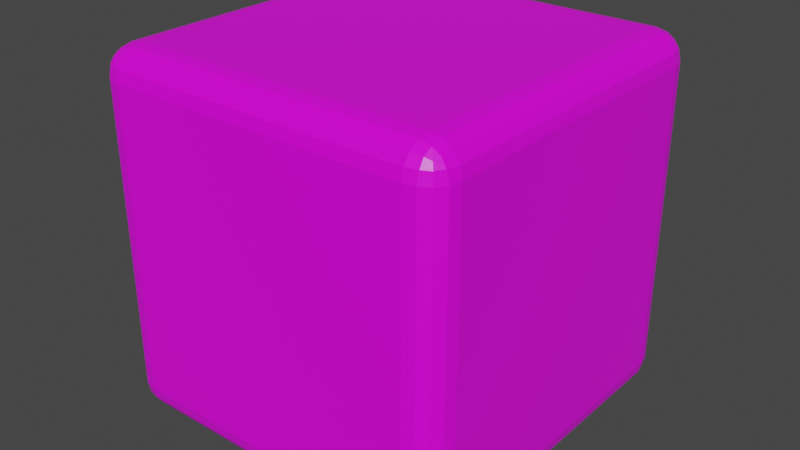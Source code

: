 # Source: D6.blend  (saved by Blender 2.80.75; exported with 4.5.12 LTS)
import bpy
from mathutils import Matrix  # noqa: F401  (used for matrix-valued properties, if any)

bpy.ops.wm.read_factory_settings(use_empty=True)
scene = bpy.context.scene
scene.name = 'Scene'

# ---- collections
col_collection = bpy.data.collections.new('Collection'); scene.collection.children.link(col_collection)

# ---- images (referenced by path relative to the original .blend; pixels are not part of the script)
import os
ASSET_DIR = os.environ.get("B2B_ASSET_DIR", "")  # directory of the original .blend (textures are referenced by path, not embedded)
HERE = os.path.dirname(os.path.abspath(__file__))  # packed textures are extracted next to this script under _unpacked/

def load_image(name, relpath, width, height, colorspace="sRGB"):
    """Load a texture the original file referenced (path relative to the .blend, or extracted next to this script)."""
    p = next((c for c in (os.path.join(HERE, relpath), os.path.join(ASSET_DIR, relpath)) if relpath and os.path.exists(c)), "")
    if p:
        img = bpy.data.images.load(p, check_existing=True)
        img.name = name
    else:  # same state as the original file: an image datablock whose file is absent (Cycles renders it pink)
        img = bpy.data.images.new(name, width, height)
        img.source = "FILE"
        img.filepath = "//" + (relpath or name)
    img.colorspace_settings.name = colorspace
    return img
img_d6 = load_image('D6', 'Textures/D6.png', 1024, 1024, 'sRGB')

# ---- materials (node trees are filled in below, after node groups)
mat_material = bpy.data.materials.new('Material')
mat_material.alpha_threshold = 0.0
mat_material.use_transparent_shadow = False
mat_material.line_color = (0.0, 0.0, 0.0, 1.0)
mat_die = bpy.data.materials.new('Die')
mat_die.use_transparent_shadow = False

# ---- material node trees
mat_material.use_nodes = True; mat_material.node_tree.nodes.clear()
_N = mat_material.node_tree.nodes; _L = mat_material.node_tree.links
n0 = _N.new('ShaderNodeOutputMaterial'); n0.name = 'Material Output'; n0.location = (300, 300)
n1 = _N.new('ShaderNodeBsdfPrincipled'); n1.name = 'Principled BSDF'; n1.location = (10, 300)
n1.distribution = 'GGX'
n1.subsurface_method = 'BURLEY'
n1.inputs[2].default_value = 0.4
n1.inputs[3].default_value = 1.45
n1.inputs[27].default_value = (0.0, 0.0, 0.0, 1.0)
n1.inputs[28].default_value = 1.0
n2 = _N.new('ShaderNodeTexImage'); n2.name = 'Image Texture'; n2.location = (-190, 260)
n2.image = img_d6
_L.new(n1.outputs[0], n0.inputs[0])
_L.new(n2.outputs[0], n1.inputs[0])
n0.is_active_output = True
mat_die.use_nodes = True; mat_die.node_tree.nodes.clear()
_N = mat_die.node_tree.nodes; _L = mat_die.node_tree.links
n0 = _N.new('ShaderNodeOutputMaterial'); n0.name = 'Material Output'; n0.location = (300, 300)
n1 = _N.new('ShaderNodeBsdfPrincipled'); n1.name = 'Principled BSDF'; n1.location = (10, 300)
n1.distribution = 'GGX'
n1.subsurface_method = 'BURLEY'
n1.inputs[3].default_value = 1.45
n1.inputs[27].default_value = (0.0, 0.0, 0.0, 1.0)
n1.inputs[28].default_value = 1.0
n2 = _N.new('ShaderNodeTexImage'); n2.name = 'Image Texture'; n2.location = (-280, 260)
n2.image = img_d6
_L.new(n1.outputs[0], n0.inputs[0])
_L.new(n2.outputs[0], n1.inputs[0])
n0.is_active_output = True

# ---- world
world_world = bpy.data.worlds.new('World'); scene.world = world_world
world_world.use_nodes = True; world_world.node_tree.nodes.clear()
_N = world_world.node_tree.nodes; _L = world_world.node_tree.links
n0 = _N.new('ShaderNodeOutputWorld'); n0.name = 'World Output'; n0.location = (300, 300)
n1 = _N.new('ShaderNodeBackground'); n1.name = 'Background'; n1.location = (10, 300)
n1.inputs[0].default_value = (0.05088, 0.05088, 0.05088, 1.0)
_L.new(n1.outputs[0], n0.inputs[0])
n0.is_active_output = True
world_world.color = (0.05088, 0.05088, 0.05088)
world_world.use_sun_shadow = False
world_world.sun_shadow_jitter_overblur = 0.0

# ---- meshes
me_cube = bpy.data.meshes.new('Cube')
me_cube.from_pydata([(0.84, 1.0, 0.84), (0.84, 0.84, 1.0), (1.0, 0.84, 0.84), (0.84, 0.9878, 0.9012), (0.84, 0.9531, 0.9531), (0.9012, 0.9878, 0.84), (0.9028, 0.9731, 0.9028), (0.8996, 0.945, 0.945), (0.9324, 0.9324, 0.9324), (0.9012, 0.84, 0.9878), (0.9531, 0.84, 0.9531), (0.84, 0.9012, 0.9878), (0.9028, 0.9028, 0.9731), (0.945, 0.8996, 0.945), (0.9878, 0.9012, 0.84), (0.9531, 0.9531, 0.84), (0.9878, 0.84, 0.9012), (0.9731, 0.9028, 0.9028), (0.945, 0.945, 0.8996), (0.84, 0.84, -1.0), (0.84, 1.0, -0.84), (1.0, 0.84, -0.84), (0.84, 0.9012, -0.9878), (0.84, 0.9531, -0.9531), (0.9012, 0.84, -0.9878), (0.9028, 0.9028, -0.9731), (0.8996, 0.945, -0.945), (0.9324, 0.9324, -0.9324), (0.9012, 0.9878, -0.84), (0.9531, 0.9531, -0.84), (0.84, 0.9878, -0.9012), (0.9028, 0.9731, -0.9028), (0.945, 0.945, -0.8996), (0.9878, 0.84, -0.9012), (0.9531, 0.84, -0.9531), (0.9878, 0.9012, -0.84), (0.9731, 0.9028, -0.9028), (0.945, 0.8996, -0.945), (1.0, -0.84, 0.84), (0.84, -0.84, 1.0), (0.84, -1.0, 0.84), (0.9878, -0.84, 0.9012), (0.9531, -0.84, 0.9531), (0.9878, -0.9012, 0.84), (0.9731, -0.9028, 0.9028), (0.945, -0.8996, 0.945), (0.9324, -0.9324, 0.9324), (0.84, -0.9012, 0.9878), (0.84, -0.9531, 0.9531), (0.9012, -0.84, 0.9878), (0.9028, -0.9028, 0.9731), (0.8996, -0.945, 0.945), (0.9012, -0.9878, 0.84), (0.9531, -0.9531, 0.84), (0.84, -0.9878, 0.9012), (0.9028, -0.9731, 0.9028), (0.945, -0.945, 0.8996), (1.0, -0.84, -0.84), (0.84, -1.0, -0.84), (0.84, -0.84, -1.0), (0.9878, -0.9012, -0.84), (0.9531, -0.9531, -0.84), (0.9878, -0.84, -0.9012), (0.9731, -0.9028, -0.9028), (0.945, -0.945, -0.8996), (0.9324, -0.9324, -0.9324), (0.84, -0.9878, -0.9012), (0.84, -0.9531, -0.9531), (0.9012, -0.9878, -0.84), (0.9028, -0.9731, -0.9028), (0.8996, -0.945, -0.945), (0.9012, -0.84, -0.9878), (0.9531, -0.84, -0.9531), (0.84, -0.9012, -0.9878), (0.9028, -0.9028, -0.9731), (0.945, -0.8996, -0.945), (-0.84, 1.0, 0.84), (-1.0, 0.84, 0.84), (-0.84, 0.84, 1.0), (-0.9012, 0.9878, 0.84), (-0.9531, 0.9531, 0.84), (-0.84, 0.9878, 0.9012), (-0.9028, 0.9731, 0.9028), (-0.945, 0.945, 0.8996), (-0.9324, 0.9324, 0.9324), (-0.9878, 0.84, 0.9012), (-0.9531, 0.84, 0.9531), (-0.9878, 0.9012, 0.84), (-0.9731, 0.9028, 0.9028), (-0.945, 0.8996, 0.945), (-0.84, 0.9012, 0.9878), (-0.84, 0.9531, 0.9531), (-0.9012, 0.84, 0.9878), (-0.9028, 0.9028, 0.9731), (-0.8996, 0.945, 0.945), (-1.0, 0.84, -0.84), (-0.84, 1.0, -0.84), (-0.84, 0.84, -1.0), (-0.9878, 0.9012, -0.84), (-0.9531, 0.9531, -0.84), (-0.9878, 0.84, -0.9012), (-0.9731, 0.9028, -0.9028), (-0.945, 0.945, -0.8996), (-0.9324, 0.9324, -0.9324), (-0.84, 0.9878, -0.9012), (-0.84, 0.9531, -0.9531), (-0.9012, 0.9878, -0.84), (-0.9028, 0.9731, -0.9028), (-0.8996, 0.945, -0.945), (-0.9012, 0.84, -0.9878), (-0.9531, 0.84, -0.9531), (-0.84, 0.9012, -0.9878), (-0.9028, 0.9028, -0.9731), (-0.945, 0.8996, -0.945), (-1.0, -0.84, 0.84), (-0.84, -1.0, 0.84), (-0.84, -0.84, 1.0), (-0.9878, -0.9012, 0.84), (-0.9531, -0.9531, 0.84), (-0.9878, -0.84, 0.9012), (-0.9731, -0.9028, 0.9028), (-0.945, -0.945, 0.8996), (-0.9324, -0.9324, 0.9324), (-0.84, -0.9878, 0.9012), (-0.84, -0.9531, 0.9531), (-0.9012, -0.9878, 0.84), (-0.9028, -0.9731, 0.9028), (-0.8996, -0.945, 0.945), (-0.9012, -0.84, 0.9878), (-0.9531, -0.84, 0.9531), (-0.84, -0.9012, 0.9878), (-0.9028, -0.9028, 0.9731), (-0.945, -0.8996, 0.945), (-0.84, -0.84, -1.0), (-0.84, -1.0, -0.84), (-1.0, -0.84, -0.84), (-0.84, -0.9012, -0.9878), (-0.84, -0.9531, -0.9531), (-0.9012, -0.84, -0.9878), (-0.9028, -0.9028, -0.9731), (-0.8996, -0.945, -0.945), (-0.9324, -0.9324, -0.9324), (-0.9012, -0.9878, -0.84), (-0.9531, -0.9531, -0.84), (-0.84, -0.9878, -0.9012), (-0.9028, -0.9731, -0.9028), (-0.945, -0.945, -0.8996), (-0.9878, -0.84, -0.9012), (-0.9531, -0.84, -0.9531), (-0.9878, -0.9012, -0.84), (-0.9731, -0.9028, -0.9028), (-0.945, -0.8996, -0.945)], [], [(97, 19, 59, 133), (135, 114, 77, 95), (58, 40, 115, 134), (1, 78, 116, 39), (21, 2, 38, 57), (0, 3, 6, 5), (3, 4, 7, 6), (5, 6, 18, 15), (6, 7, 8, 18), (1, 9, 12, 11), (9, 10, 13, 12), (11, 12, 7, 4), (12, 13, 8, 7), (2, 14, 17, 16), (14, 15, 18, 17), (16, 17, 13, 10), (17, 18, 8, 13), (19, 22, 25, 24), (22, 23, 26, 25), (24, 25, 37, 34), (25, 26, 27, 37), (20, 28, 31, 30), (28, 29, 32, 31), (30, 31, 26, 23), (31, 32, 27, 26), (21, 33, 36, 35), (33, 34, 37, 36), (35, 36, 32, 29), (36, 37, 27, 32), (38, 41, 44, 43), (41, 42, 45, 44), (43, 44, 56, 53), (44, 45, 46, 56), (39, 47, 50, 49), (47, 48, 51, 50), (49, 50, 45, 42), (50, 51, 46, 45), (40, 52, 55, 54), (52, 53, 56, 55), (54, 55, 51, 48), (55, 56, 46, 51), (57, 60, 63, 62), (60, 61, 64, 63), (62, 63, 75, 72), (63, 64, 65, 75), (58, 66, 69, 68), (66, 67, 70, 69), (68, 69, 64, 61), (69, 70, 65, 64), (59, 71, 74, 73), (71, 72, 75, 74), (73, 74, 70, 67), (74, 75, 65, 70), (76, 79, 82, 81), (79, 80, 83, 82), (81, 82, 94, 91), (82, 83, 84, 94), (77, 85, 88, 87), (85, 86, 89, 88), (87, 88, 83, 80), (88, 89, 84, 83), (78, 90, 93, 92), (90, 91, 94, 93), (92, 93, 89, 86), (93, 94, 84, 89), (95, 98, 101, 100), (98, 99, 102, 101), (100, 101, 113, 110), (101, 102, 103, 113), (96, 104, 107, 106), (104, 105, 108, 107), (106, 107, 102, 99), (107, 108, 103, 102), (97, 109, 112, 111), (109, 110, 113, 112), (111, 112, 108, 105), (112, 113, 103, 108), (114, 117, 120, 119), (117, 118, 121, 120), (119, 120, 132, 129), (120, 121, 122, 132), (115, 123, 126, 125), (123, 124, 127, 126), (125, 126, 121, 118), (126, 127, 122, 121), (116, 128, 131, 130), (128, 129, 132, 131), (130, 131, 127, 124), (131, 132, 122, 127), (133, 136, 139, 138), (136, 137, 140, 139), (138, 139, 151, 148), (139, 140, 141, 151), (134, 142, 145, 144), (142, 143, 146, 145), (144, 145, 140, 137), (145, 146, 141, 140), (135, 147, 150, 149), (147, 148, 151, 150), (149, 150, 146, 143), (150, 151, 141, 146), (97, 133, 138, 109), (109, 138, 148, 110), (110, 148, 147, 100), (100, 147, 135, 95), (19, 97, 111, 22), (22, 111, 105, 23), (23, 105, 104, 30), (30, 104, 96, 20), (2, 21, 35, 14), (14, 35, 29, 15), (15, 29, 28, 5), (5, 28, 20, 0), (134, 115, 125, 142), (142, 125, 118, 143), (143, 118, 117, 149), (149, 117, 114, 135), (40, 58, 68, 52), (52, 68, 61, 53), (53, 61, 60, 43), (43, 60, 57, 38), (76, 96, 106, 79), (79, 106, 99, 80), (80, 99, 98, 87), (87, 98, 95, 77), (39, 116, 130, 47), (47, 130, 124, 48), (48, 124, 123, 54), (54, 123, 115, 40), (1, 39, 49, 9), (9, 49, 42, 10), (10, 42, 41, 16), (16, 41, 38, 2), (133, 59, 73, 136), (136, 73, 67, 137), (137, 67, 66, 144), (144, 66, 58, 134), (116, 78, 92, 128), (128, 92, 86, 129), (129, 86, 85, 119), (119, 85, 77, 114), (78, 1, 11, 90), (90, 11, 4, 91), (91, 4, 3, 81), (81, 3, 0, 76), (59, 19, 24, 71), (71, 24, 34, 72), (72, 34, 33, 62), (62, 33, 21, 57), (96, 76, 0, 20)])
_uv = me_cube.uv_layers.new(name='UVMap')
_uv.uv.foreach_set('vector', [0.395, 0.77, 0.605, 0.77, 0.605, 0.98, 0.395, 0.98, 0.395, 0.52, 0.605, 0.52, 0.605, 0.73, 0.395, 0.73, 0.395, 0.27, 0.605, 0.27, 0.605, 0.48, 0.395, 0.48, 0.395, 0.02, 0.605, 0.02, 0.605, 0.23, 0.395, 0.23, 0.145, 0.52, 0.355, 0.52, 0.355, 0.73, 0.145, 0.73, 0.855, 0.73, 0.8627, 0.73, 0.8628, 0.7378, 0.855, 0.7377, 0.8627, 0.73, 0.875, 0.73, 0.875, 0.7374, 0.8628, 0.7378, 0.855, 0.7377, 0.8628, 0.7378, 0.8624, 0.75, 0.855, 0.75, 0.8628, 0.7378, 0.875, 0.7374, 0.875, 0.7415, 0.8624, 0.75, 0.395, 0.02, 0.3873, 0.02, 0.3872, 0.01215, 0.395, 0.01235, 0.3873, 0.02, 0.375, 0.02, 0.375, 0.01255, 0.3872, 0.01215, 0.395, 0.01235, 0.3872, 0.01215, 0.3876, 0.0, 0.395, 0.0, 0.3872, 0.01215, 0.375, 0.01255, 0.375, 0.008453, 0.3876, 0.0, 0.355, 0.52, 0.355, 0.5123, 0.3628, 0.5122, 0.3627, 0.52, 0.355, 0.5123, 0.355, 0.5, 0.3624, 0.5, 0.3628, 0.5122, 0.3627, 0.52, 0.3628, 0.5122, 0.375, 0.5126, 0.375, 0.52, 0.3628, 0.5122, 0.3624, 0.5, 0.3665, 0.5, 0.375, 0.5126, 0.605, 0.77, 0.605, 0.7623, 0.6128, 0.7622, 0.6127, 0.77, 0.605, 0.7623, 0.605, 0.75, 0.6124, 0.75, 0.6128, 0.7622, 0.6127, 0.77, 0.6128, 0.7622, 0.625, 0.7626, 0.625, 0.77, 0.6128, 0.7622, 0.6124, 0.75, 0.6165, 0.75, 0.625, 0.7626, 0.645, 0.73, 0.645, 0.7377, 0.6372, 0.7378, 0.6373, 0.73, 0.645, 0.7377, 0.645, 0.75, 0.6376, 0.75, 0.6372, 0.7378, 0.6373, 0.73, 0.6372, 0.7378, 0.625, 0.7374, 0.625, 0.73, 0.6372, 0.7378, 0.6376, 0.75, 0.6335, 0.75, 0.625, 0.7374, 0.145, 0.52, 0.1373, 0.52, 0.1372, 0.5122, 0.145, 0.5123, 0.1373, 0.52, 0.125, 0.52, 0.125, 0.5126, 0.1372, 0.5122, 0.145, 0.5123, 0.1372, 0.5122, 0.1376, 0.5, 0.145, 0.5, 0.1372, 0.5122, 0.125, 0.5126, 0.125, 0.5085, 0.1376, 0.5, 0.355, 0.73, 0.3627, 0.73, 0.3628, 0.7378, 0.355, 0.7377, 0.3627, 0.73, 0.375, 0.73, 0.375, 0.7374, 0.3628, 0.7378, 0.355, 0.7377, 0.3628, 0.7378, 0.3624, 0.75, 0.355, 0.75, 0.3628, 0.7378, 0.375, 0.7374, 0.375, 0.7415, 0.3624, 0.75, 0.395, 0.23, 0.395, 0.2377, 0.3872, 0.2378, 0.3873, 0.23, 0.395, 0.2377, 0.395, 0.25, 0.3876, 0.25, 0.3872, 0.2378, 0.3873, 0.23, 0.3872, 0.2378, 0.375, 0.2374, 0.375, 0.23, 0.3872, 0.2378, 0.3876, 0.25, 0.3835, 0.25, 0.375, 0.2374, 0.605, 0.27, 0.605, 0.2623, 0.6128, 0.2622, 0.6127, 0.27, 0.605, 0.2623, 0.605, 0.25, 0.6124, 0.25, 0.6128, 0.2622, 0.6127, 0.27, 0.6128, 0.2622, 0.625, 0.2626, 0.625, 0.27, 0.6128, 0.2622, 0.6124, 0.25, 0.6165, 0.25, 0.625, 0.2626, 0.145, 0.73, 0.145, 0.7377, 0.1372, 0.7378, 0.1373, 0.73, 0.145, 0.7377, 0.145, 0.75, 0.1376, 0.75, 0.1372, 0.7378, 0.1373, 0.73, 0.1372, 0.7378, 0.125, 0.7374, 0.125, 0.73, 0.1372, 0.7378, 0.1376, 0.75, 0.1335, 0.75, 0.125, 0.7374, 0.395, 0.27, 0.3873, 0.27, 0.3872, 0.2622, 0.395, 0.2623, 0.3873, 0.27, 0.375, 0.27, 0.375, 0.2626, 0.3872, 0.2622, 0.395, 0.2623, 0.3872, 0.2622, 0.3876, 0.25, 0.395, 0.25, 0.3872, 0.2622, 0.375, 0.2626, 0.375, 0.2585, 0.3876, 0.25, 0.605, 0.98, 0.6127, 0.98, 0.6128, 0.9878, 0.605, 0.9877, 0.6127, 0.98, 0.625, 0.98, 0.625, 0.9874, 0.6128, 0.9878, 0.605, 0.9877, 0.6128, 0.9878, 0.6124, 1.0, 0.605, 1.0, 0.6128, 0.9878, 0.625, 0.9874, 0.625, 0.9915, 0.6124, 1.0, 0.855, 0.52, 0.855, 0.5123, 0.8628, 0.5122, 0.8627, 0.52, 0.855, 0.5123, 0.855, 0.5, 0.8624, 0.5, 0.8628, 0.5122, 0.8627, 0.52, 0.8628, 0.5122, 0.875, 0.5126, 0.875, 0.52, 0.8628, 0.5122, 0.8624, 0.5, 0.8665, 0.5, 0.875, 0.5126, 0.605, 0.73, 0.6127, 0.73, 0.6128, 0.7378, 0.605, 0.7377, 0.6127, 0.73, 0.625, 0.73, 0.625, 0.7374, 0.6128, 0.7378, 0.605, 0.7377, 0.6128, 0.7378, 0.6124, 0.75, 0.605, 0.75, 0.6128, 0.7378, 0.625, 0.7374, 0.625, 0.7415, 0.6124, 0.75, 0.605, 0.02, 0.605, 0.01235, 0.6128, 0.01215, 0.6127, 0.02, 0.605, 0.01235, 0.605, 0.0, 0.6124, 0.0, 0.6128, 0.01215, 0.6127, 0.02, 0.6128, 0.01215, 0.625, 0.01255, 0.625, 0.02, 0.6128, 0.01215, 0.6124, 0.0, 0.6165, 0.0, 0.625, 0.01255, 0.395, 0.73, 0.395, 0.7377, 0.3872, 0.7378, 0.3873, 0.73, 0.395, 0.7377, 0.395, 0.75, 0.3876, 0.75, 0.3872, 0.7378, 0.3873, 0.73, 0.3872, 0.7378, 0.375, 0.7374, 0.375, 0.73, 0.3872, 0.7378, 0.3876, 0.75, 0.3835, 0.75, 0.375, 0.7374, 0.645, 0.52, 0.6373, 0.52, 0.6372, 0.5122, 0.645, 0.5123, 0.6373, 0.52, 0.625, 0.52, 0.625, 0.5126, 0.6372, 0.5122, 0.645, 0.5123, 0.6372, 0.5122, 0.6376, 0.5, 0.645, 0.5, 0.6372, 0.5122, 0.625, 0.5126, 0.625, 0.5085, 0.6376, 0.5, 0.395, 0.77, 0.3873, 0.77, 0.3872, 0.7622, 0.395, 0.7623, 0.3873, 0.77, 0.375, 0.77, 0.375, 0.7626, 0.3872, 0.7622, 0.395, 0.7623, 0.3872, 0.7622, 0.3876, 0.75, 0.395, 0.75, 0.3872, 0.7622, 0.375, 0.7626, 0.375, 0.7585, 0.3876, 0.75, 0.605, 0.52, 0.605, 0.5123, 0.6128, 0.5122, 0.6127, 0.52, 0.605, 0.5123, 0.605, 0.5, 0.6124, 0.5, 0.6128, 0.5122, 0.6127, 0.52, 0.6128, 0.5122, 0.625, 0.5126, 0.625, 0.52, 0.6128, 0.5122, 0.6124, 0.5, 0.6165, 0.5, 0.625, 0.5126, 0.605, 0.48, 0.6127, 0.48, 0.6128, 0.4878, 0.605, 0.4877, 0.6127, 0.48, 0.625, 0.48, 0.625, 0.4874, 0.6128, 0.4878, 0.605, 0.4877, 0.6128, 0.4878, 0.6124, 0.5, 0.605, 0.5, 0.6128, 0.4878, 0.625, 0.4874, 0.625, 0.4915, 0.6124, 0.5, 0.605, 0.23, 0.6127, 0.23, 0.6128, 0.2378, 0.605, 0.2377, 0.6127, 0.23, 0.625, 0.23, 0.625, 0.2374, 0.6128, 0.2378, 0.605, 0.2377, 0.6128, 0.2378, 0.6124, 0.25, 0.605, 0.25, 0.6128, 0.2378, 0.625, 0.2374, 0.625, 0.2415, 0.6124, 0.25, 0.395, 0.98, 0.395, 0.9877, 0.3872, 0.9878, 0.3873, 0.98, 0.395, 0.9877, 0.395, 1.0, 0.3876, 1.0, 0.3872, 0.9878, 0.3873, 0.98, 0.3872, 0.9878, 0.375, 0.9874, 0.375, 0.98, 0.3872, 0.9878, 0.3876, 1.0, 0.3835, 1.0, 0.375, 0.9874, 0.395, 0.48, 0.395, 0.4877, 0.3872, 0.4878, 0.3873, 0.48, 0.395, 0.4877, 0.395, 0.5, 0.3876, 0.5, 0.3872, 0.4878, 0.3873, 0.48, 0.3872, 0.4878, 0.375, 0.4874, 0.375, 0.48, 0.3872, 0.4878, 0.3876, 0.5, 0.3835, 0.5, 0.375, 0.4874, 0.395, 0.52, 0.3873, 0.52, 0.3872, 0.5122, 0.395, 0.5123, 0.3873, 0.52, 0.375, 0.52, 0.375, 0.5126, 0.3872, 0.5122, 0.395, 0.5123, 0.3872, 0.5122, 0.3876, 0.5, 0.395, 0.5, 0.3872, 0.5122, 0.375, 0.5126, 0.375, 0.5085, 0.3876, 0.5, 0.395, 0.77, 0.395, 0.98, 0.3873, 0.98, 0.3873, 0.77, 0.3873, 0.77, 0.3873, 0.98, 0.375, 0.98, 0.375, 0.77, 0.375, 0.73, 0.375, 0.52, 0.3873, 0.52, 0.3873, 0.73, 0.3873, 0.73, 0.3873, 0.52, 0.395, 0.52, 0.395, 0.73, 0.605, 0.77, 0.395, 0.77, 0.395, 0.7623, 0.605, 0.7623, 0.605, 0.7623, 0.395, 0.7623, 0.395, 0.75, 0.605, 0.75, 0.625, 0.73, 0.625, 0.52, 0.6373, 0.52, 0.6373, 0.73, 0.6373, 0.73, 0.6373, 0.52, 0.645, 0.52, 0.645, 0.73, 0.355, 0.52, 0.145, 0.52, 0.145, 0.5123, 0.355, 0.5123, 0.355, 0.5123, 0.145, 0.5123, 0.145, 0.5, 0.355, 0.5, 0.855, 0.75, 0.645, 0.75, 0.645, 0.7377, 0.855, 0.7377, 0.855, 0.7377, 0.645, 0.7377, 0.645, 0.73, 0.855, 0.73, 0.395, 0.48, 0.605, 0.48, 0.605, 0.4877, 0.395, 0.4877, 0.395, 0.4877, 0.605, 0.4877, 0.605, 0.5, 0.395, 0.5, 0.395, 0.5, 0.605, 0.5, 0.605, 0.5123, 0.395, 0.5123, 0.395, 0.5123, 0.605, 0.5123, 0.605, 0.52, 0.395, 0.52, 0.605, 0.27, 0.395, 0.27, 0.395, 0.2623, 0.605, 0.2623, 0.605, 0.2623, 0.395, 0.2623, 0.395, 0.25, 0.605, 0.25, 0.355, 0.75, 0.145, 0.75, 0.145, 0.7377, 0.355, 0.7377, 0.355, 0.7377, 0.145, 0.7377, 0.145, 0.73, 0.355, 0.73, 0.855, 0.52, 0.645, 0.52, 0.645, 0.5123, 0.855, 0.5123, 0.855, 0.5123, 0.645, 0.5123, 0.645, 0.5, 0.855, 0.5, 0.605, 0.75, 0.395, 0.75, 0.395, 0.7377, 0.605, 0.7377, 0.605, 0.7377, 0.395, 0.7377, 0.395, 0.73, 0.605, 0.73, 0.395, 0.23, 0.605, 0.23, 0.605, 0.2377, 0.395, 0.2377, 0.395, 0.2377, 0.605, 0.2377, 0.605, 0.25, 0.395, 0.25, 0.625, 0.27, 0.625, 0.48, 0.6127, 0.48, 0.6127, 0.27, 0.6127, 0.27, 0.6127, 0.48, 0.605, 0.48, 0.605, 0.27, 0.395, 0.02, 0.395, 0.23, 0.3873, 0.23, 0.3873, 0.02, 0.3873, 0.02, 0.3873, 0.23, 0.375, 0.23, 0.375, 0.02, 0.375, 0.52, 0.375, 0.73, 0.3627, 0.73, 0.3627, 0.52, 0.3627, 0.52, 0.3627, 0.73, 0.355, 0.73, 0.355, 0.52, 0.395, 0.98, 0.605, 0.98, 0.605, 0.9877, 0.395, 0.9877, 0.395, 0.9877, 0.605, 0.9877, 0.605, 1.0, 0.395, 1.0, 0.375, 0.48, 0.375, 0.27, 0.3873, 0.27, 0.3873, 0.48, 0.3873, 0.48, 0.3873, 0.27, 0.395, 0.27, 0.395, 0.48, 0.605, 0.23, 0.605, 0.02, 0.6127, 0.02, 0.6127, 0.23, 0.6127, 0.23, 0.6127, 0.02, 0.625, 0.02, 0.625, 0.23, 0.625, 0.52, 0.625, 0.73, 0.6127, 0.73, 0.6127, 0.52, 0.6127, 0.52, 0.6127, 0.73, 0.605, 0.73, 0.605, 0.52, 0.605, 0.02, 0.395, 0.02, 0.395, 0.01235, 0.605, 0.01235, 0.605, 0.01235, 0.395, 0.01235, 0.395, 0.0, 0.605, 0.0, 0.875, 0.52, 0.875, 0.73, 0.8627, 0.73, 0.8627, 0.52, 0.8627, 0.52, 0.8627, 0.73, 0.855, 0.73, 0.855, 0.52, 0.605, 0.98, 0.605, 0.77, 0.6127, 0.77, 0.6127, 0.98, 0.6127, 0.98, 0.6127, 0.77, 0.625, 0.77, 0.625, 0.98, 0.125, 0.73, 0.125, 0.52, 0.1373, 0.52, 0.1373, 0.73, 0.1373, 0.73, 0.1373, 0.52, 0.145, 0.52, 0.145, 0.73, 0.645, 0.52, 0.855, 0.52, 0.855, 0.73, 0.645, 0.73])
me_cube.materials.append(mat_material)
me_cube.materials.append(mat_die)
me_cube.use_remesh_preserve_volume = False
me_cube.use_remesh_preserve_attributes = False
me_cube.use_mirror_vertex_groups = False
me_cube.update()

# ---- objects
ob_cube = bpy.data.objects.new('Cube', me_cube)

# ---- transforms, parenting, visibility, modifiers, constraints
ob_cube.location = (0.0, 0.0, 0.0)
ob_cube.lock_rotations_4d = False
ob_cube.empty_display_type = 'ARROWS'
ob_cube.lineart.crease_threshold = 0.0

# ---- collection membership
col_collection.objects.link(ob_cube)

# ---- scene / render settings (as saved in the file)
scene.frame_start = 1; scene.frame_end = 250; scene.frame_set(1)
scene.render.engine = 'BLENDER_EEVEE_NEXT'
scene.cycles.use_denoising = False
scene.cycles.samples = 128
scene.cycles.sampling_pattern = 'TABULATED_SOBOL'
scene.cycles.use_adaptive_sampling = False
scene.cycles.use_light_tree = False
scene.view_settings.view_transform = 'Filmic'
bpy.context.view_layer.update()

# ---- added for rendering (the .blend has no active camera and no usable light): camera, sun
cam_auto = bpy.data.cameras.new('AutoCamera')
cam_auto.lens = 50.0
cam_auto.sensor_width = 36.0
cam_auto.clip_end = 1000.0
ob_auto_camera = bpy.data.objects.new('AutoCamera', cam_auto)
scene.collection.objects.link(ob_auto_camera)
ob_auto_camera.location = (3.20507, -3.84609, 2.56406)
ob_auto_camera.rotation_euler = (1.09748, -7.21219e-08, 0.694738)
scene.camera = ob_auto_camera
light_auto_sun = bpy.data.lights.new('AutoSun', 'SUN')
light_auto_sun.energy = 3.0
light_auto_sun.angle = 0.0523599
ob_auto_sun = bpy.data.objects.new('AutoSun', light_auto_sun)
scene.collection.objects.link(ob_auto_sun)
ob_auto_sun.rotation_euler = (0.872665, 0.174533, 0.523599)
bpy.context.view_layer.update()
